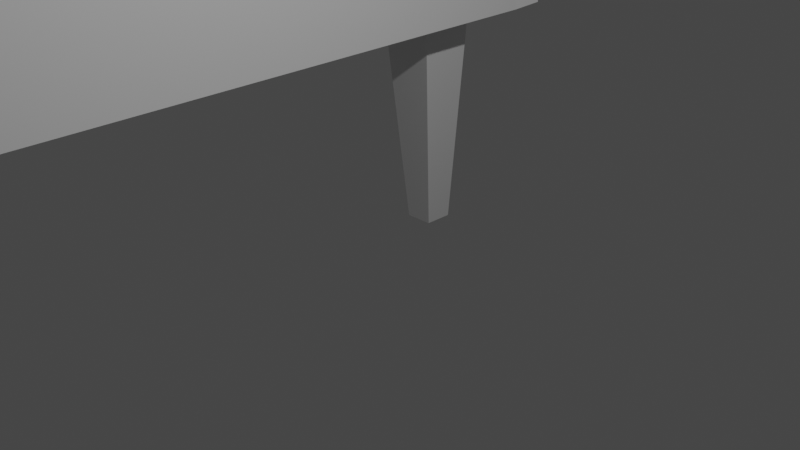 # Source: table.blend  (saved by Blender 2.83.19; exported with 4.5.12 LTS)
import bpy
from mathutils import Matrix  # noqa: F401  (used for matrix-valued properties, if any)

bpy.ops.wm.read_factory_settings(use_empty=True)
scene = bpy.context.scene
scene.name = 'Scene'

# ---- collections
col_collection = bpy.data.collections.new('Collection'); scene.collection.children.link(col_collection)

# ---- materials (node trees are filled in below, after node groups)
mat_material = bpy.data.materials.new('Material')
mat_material.alpha_threshold = 0.0
mat_material.use_transparent_shadow = False
mat_material.line_color = (0.0, 0.0, 0.0, 1.0)

# ---- material node trees
mat_material.use_nodes = True; mat_material.node_tree.nodes.clear()
_N = mat_material.node_tree.nodes; _L = mat_material.node_tree.links
n0 = _N.new('ShaderNodeOutputMaterial'); n0.name = 'Material Output'; n0.location = (300, 300)
n1 = _N.new('ShaderNodeBsdfPrincipled'); n1.name = 'Principled BSDF'; n1.location = (10, 300)
n1.distribution = 'GGX'
n1.subsurface_method = 'BURLEY'
n1.inputs[2].default_value = 0.4
n1.inputs[3].default_value = 1.45
n1.inputs[27].default_value = (0.0, 0.0, 0.0, 1.0)
n1.inputs[28].default_value = 1.0
_L.new(n1.outputs[0], n0.inputs[0])
n0.is_active_output = True

# ---- world
world_world = bpy.data.worlds.new('World'); scene.world = world_world
world_world.use_nodes = True; world_world.node_tree.nodes.clear()
_N = world_world.node_tree.nodes; _L = world_world.node_tree.links
n0 = _N.new('ShaderNodeOutputWorld'); n0.name = 'World Output'; n0.location = (300, 300)
n1 = _N.new('ShaderNodeBackground'); n1.name = 'Background'; n1.location = (10, 300)
n1.inputs[0].default_value = (0.05088, 0.05088, 0.05088, 1.0)
_L.new(n1.outputs[0], n0.inputs[0])
n0.is_active_output = True
world_world.color = (0.05088, 0.05088, 0.05088)
world_world.use_sun_shadow = False
world_world.sun_shadow_jitter_overblur = 0.0

# ---- cameras
cam_camera = bpy.data.cameras.new('Camera')
cam_camera.clip_end = 100.0
cam_camera.ortho_scale = 7.314

# ---- lights
light_light = bpy.data.lights.new('Light', 'POINT')
light_light.transmission_factor = 0.0
light_light.energy = 1000.0
light_light.shadow_soft_size = 0.1
light_light.shadow_maximum_resolution = 0.006
light_light.use_absolute_resolution = True

# ---- meshes
me_cube = bpy.data.meshes.new('Cube')
me_cube.from_pydata([(-3.629, 1.0, 0.4154), (-3.664, 1.0, 2.414), (-3.629, -1.0, 0.4154), (-3.664, -1.0, 2.414), (-1.618, 1.001, 0.5753), (-1.665, 1.0, 2.541), (-1.63, -1.0, 0.5425), (-1.665, -1.0, 2.541), (-1.665, 0.92, 2.541), (-1.665, 0.84, 2.541), (-1.665, 0.76, 2.541), (-1.665, 0.68, 2.541), (-1.665, 0.6, 2.541), (-1.665, 0.52, 2.541), (-1.665, 0.44, 2.541), (-1.665, 0.36, 2.541), (-1.665, 0.28, 2.541), (-1.665, 0.2, 2.541), (-1.665, 0.12, 2.541), (-1.665, 0.04, 2.541), (-1.665, -0.04, 2.541), (-1.665, -0.12, 2.541), (-1.665, -0.2, 2.541), (-1.665, -0.28, 2.541), (-1.665, -0.36, 2.541), (-1.665, -0.44, 2.541), (-1.665, -0.52, 2.541), (-1.665, -0.6, 2.541), (-1.665, -0.68, 2.541), (-1.665, -0.76, 2.541), (-1.665, -0.84, 2.541), (-1.665, -0.92, 2.541), (-3.629, 0.92, 0.4154), (-3.629, 0.84, 0.4154), (-3.629, 0.76, 0.4154), (-3.629, 0.68, 0.4154), (-3.629, 0.6, 0.4154), (-3.629, 0.52, 0.4154), (-3.629, 0.44, 0.4154), (-3.629, 0.36, 0.4154), (-3.629, 0.28, 0.4154), (-3.629, 0.2, 0.4154), (-3.629, 0.12, 0.4154), (-3.629, 0.04, 0.4154), (-3.629, -0.04, 0.4154), (-3.629, -0.12, 0.4154), (-3.629, -0.2, 0.4154), (-3.629, -0.28, 0.4154), (-3.629, -0.36, 0.4154), (-3.629, -0.44, 0.4154), (-3.629, -0.52, 0.4154), (-3.629, -0.6, 0.4154), (-3.629, -0.68, 0.4154), (-3.629, -0.76, 0.4154), (-3.629, -0.84, 0.4154), (-3.629, -0.92, 0.4154), (-1.63, -0.92, 0.5425), (-1.63, -0.84, 0.5425), (-1.63, -0.76, 0.5425), (-1.63, -0.68, 0.5425), (-1.63, -0.6, 0.5425), (-1.63, -0.52, 0.5425), (-1.63, -0.44, 0.5425), (-1.63, -0.36, 0.5425), (-1.63, -0.28, 0.5425), (-1.63, -0.2, 0.5425), (-1.63, -0.12, 0.5425), (-1.63, -0.04, 0.5425), (-1.63, 0.04, 0.5425), (-1.63, 0.12, 0.5425), (-1.63, 0.2, 0.5425), (-1.63, 0.28, 0.5425), (-1.63, 0.36, 0.5425), (-1.63, 0.44, 0.5425), (-1.63, 0.52, 0.5425), (-1.63, 0.6, 0.5425), (-1.63, 0.68, 0.5425), (-1.63, 0.76, 0.5425), (-1.63, 0.84, 0.5425), (-1.63, 0.92, 0.5425), (-3.664, -0.92, 2.414), (-3.664, -0.84, 2.414), (-3.664, -0.76, 2.414), (-3.664, -0.68, 2.414), (-3.664, -0.6, 2.414), (-3.664, -0.52, 2.414), (-3.664, -0.44, 2.414), (-3.664, -0.36, 2.414), (-3.664, -0.28, 2.414), (-3.664, -0.2, 2.414), (-3.664, -0.12, 2.414), (-3.664, -0.04, 2.414), (-3.664, 0.04, 2.414), (-3.664, 0.12, 2.414), (-3.664, 0.2, 2.414), (-3.664, 0.28, 2.414), (-3.664, 0.36, 2.414), (-3.664, 0.44, 2.414), (-3.664, 0.52, 2.414), (-3.664, 0.6, 2.414), (-3.664, 0.68, 2.414), (-3.664, 0.76, 2.414), (-3.664, 0.84, 2.414), (-3.664, 0.92, 2.414), (-3.414, 1.0, 2.43), (-3.164, 1.0, 2.446), (-2.915, 1.0, 2.462), (-2.665, 1.0, 2.478), (-2.415, 1.0, 2.494), (-2.165, 1.0, 2.51), (-1.915, 1.0, 2.526), (-3.379, -1.0, 0.4313), (-3.129, -1.0, 0.4472), (-2.879, -1.0, 0.4631), (-2.629, -1.0, 0.479), (-2.379, -1.0, 0.4949), (-2.129, -1.0, 0.5108), (-1.88, -1.0, 0.5266), (-1.915, -1.0, 2.526), (-2.165, -1.0, 2.51), (-2.415, -1.0, 2.494), (-2.665, -1.0, 2.478), (-2.915, -1.0, 2.462), (-3.164, -1.0, 2.446), (-3.414, -1.0, 2.43), (-1.87, 1.001, 0.5553), (-2.121, 1.001, 0.5353), (-2.372, 1.001, 0.5153), (-2.624, 1.0, 0.4954), (-2.875, 1.0, 0.4754), (-3.126, 1.0, 0.4554), (-3.377, 1.0, 0.4354), (-3.414, 0.92, 2.43), (-3.164, 0.92, 2.446), (-2.915, 0.92, 2.462), (-2.665, 0.92, 2.478), (-2.415, 0.92, 2.494), (-2.165, 0.92, 2.51), (-1.915, 0.92, 2.526), (-3.414, 0.84, 2.43), (-3.164, 0.84, 2.446), (-2.915, 0.84, 2.462), (-2.665, 0.84, 2.478), (-2.415, 0.84, 2.494), (-2.165, 0.84, 2.51), (-1.915, 0.84, 2.526), (-3.414, 0.76, 2.43), (-3.164, 0.76, 2.446), (-2.915, 0.76, 2.462), (-2.665, 0.76, 2.478), (-2.415, 0.76, 2.494), (-2.165, 0.76, 2.51), (-1.915, 0.76, 2.526), (-3.414, 0.68, 2.43), (-3.164, 0.68, 2.446), (-2.915, 0.68, 2.462), (-2.665, 0.68, 2.478), (-2.415, 0.68, 2.494), (-2.165, 0.68, 2.51), (-1.915, 0.68, 2.526), (-3.414, 0.6, 2.43), (-3.164, 0.6, 2.446), (-2.915, 0.6, 2.462), (-2.665, 0.6, 2.478), (-2.415, 0.6, 2.494), (-2.165, 0.6, 2.51), (-1.915, 0.6, 2.526), (-3.414, 0.52, 2.43), (-3.164, 0.52, 2.446), (-2.915, 0.52, 2.462), (-2.665, 0.52, 2.478), (-2.415, 0.52, 2.494), (-2.165, 0.52, 2.51), (-1.915, 0.52, 2.526), (-3.414, 0.44, 2.43), (-3.164, 0.44, 2.446), (-2.915, 0.44, 2.462), (-2.665, 0.44, 2.478), (-2.415, 0.44, 2.494), (-2.165, 0.44, 2.51), (-1.915, 0.44, 2.526), (-3.414, 0.36, 2.43), (-3.164, 0.36, 2.446), (-2.915, 0.36, 2.462), (-2.665, 0.36, 2.478), (-2.415, 0.36, 2.494), (-2.165, 0.36, 2.51), (-1.915, 0.36, 2.526), (-3.414, 0.28, 2.43), (-3.164, 0.28, 2.446), (-2.915, 0.28, 2.462), (-2.665, 0.28, 2.478), (-2.415, 0.28, 2.494), (-2.165, 0.28, 2.51), (-1.915, 0.28, 2.526), (-3.414, 0.2, 2.43), (-3.164, 0.2, 2.446), (-2.915, 0.2, 2.462), (-2.665, 0.2, 2.478), (-2.415, 0.2, 2.494), (-2.165, 0.2, 2.51), (-1.915, 0.2, 2.526), (-3.414, 0.12, 2.43), (-3.164, 0.12, 2.446), (-2.915, 0.12, 2.462), (-2.665, 0.12, 2.478), (-2.415, 0.12, 2.494), (-2.165, 0.12, 2.51), (-1.915, 0.12, 2.526), (-3.414, 0.04, 2.43), (-3.164, 0.04, 2.446), (-2.915, 0.04, 2.462), (-2.665, 0.04, 2.478), (-2.415, 0.04, 2.494), (-2.165, 0.04, 2.51), (-1.915, 0.04, 2.526), (-3.414, -0.04, 2.43), (-3.164, -0.04, 2.446), (-2.915, -0.04, 2.462), (-2.665, -0.04, 2.478), (-2.415, -0.04, 2.494), (-2.165, -0.04, 2.51), (-1.915, -0.04, 2.526), (-3.414, -0.12, 2.43), (-3.164, -0.12, 2.446), (-2.915, -0.12, 2.462), (-2.665, -0.12, 2.478), (-2.415, -0.12, 2.494), (-2.165, -0.12, 2.51), (-1.915, -0.12, 2.526), (-3.414, -0.2, 2.43), (-3.164, -0.2, 2.446), (-2.915, -0.2, 2.462), (-2.665, -0.2, 2.478), (-2.415, -0.2, 2.494), (-2.165, -0.2, 2.51), (-1.915, -0.2, 2.526), (-3.414, -0.28, 2.43), (-3.164, -0.28, 2.446), (-2.915, -0.28, 2.462), (-2.665, -0.28, 2.478), (-2.415, -0.28, 2.494), (-2.165, -0.28, 2.51), (-1.915, -0.28, 2.526), (-3.414, -0.36, 2.43), (-3.164, -0.36, 2.446), (-2.915, -0.36, 2.462), (-2.665, -0.36, 2.478), (-2.415, -0.36, 2.494), (-2.165, -0.36, 2.51), (-1.915, -0.36, 2.526), (-3.414, -0.44, 2.43), (-3.164, -0.44, 2.446), (-2.915, -0.44, 2.462), (-2.665, -0.44, 2.478), (-2.415, -0.44, 2.494), (-2.165, -0.44, 2.51), (-1.915, -0.44, 2.526), (-3.414, -0.52, 2.43), (-3.164, -0.52, 2.446), (-2.915, -0.52, 2.462), (-2.665, -0.52, 2.478), (-2.415, -0.52, 2.494), (-2.165, -0.52, 2.51), (-1.915, -0.52, 2.526), (-3.414, -0.6, 2.43), (-3.164, -0.6, 2.446), (-2.915, -0.6, 2.462), (-2.665, -0.6, 2.478), (-2.415, -0.6, 2.494), (-2.165, -0.6, 2.51), (-1.915, -0.6, 2.526), (-3.414, -0.68, 2.43), (-3.164, -0.68, 2.446), (-2.915, -0.68, 2.462), (-2.665, -0.68, 2.478), (-2.415, -0.68, 2.494), (-2.165, -0.68, 2.51), (-1.915, -0.68, 2.526), (-3.414, -0.76, 2.43), (-3.164, -0.76, 2.446), (-2.915, -0.76, 2.462), (-2.665, -0.76, 2.478), (-2.415, -0.76, 2.494), (-2.165, -0.76, 2.51), (-1.915, -0.76, 2.526), (-3.414, -0.84, 2.43), (-3.164, -0.84, 2.446), (-2.915, -0.84, 2.462), (-2.665, -0.84, 2.478), (-2.415, -0.84, 2.494), (-2.165, -0.84, 2.51), (-1.915, -0.84, 2.526), (-3.414, -0.92, 2.43), (-3.164, -0.92, 2.446), (-2.915, -0.92, 2.462), (-2.665, -0.92, 2.478), (-2.415, -0.92, 2.494), (-2.165, -0.92, 2.51), (-1.915, -0.92, 2.526), (-1.88, 0.92, 0.5266), (-2.129, 0.92, 0.5108), (-2.313, 0.92, -3.254), (-2.562, 0.92, -3.269), (-2.879, 0.92, 0.4631), (-3.129, 0.92, 0.4472), (-3.379, 0.92, 0.4313), (-1.88, 0.84, 0.5266), (-2.129, 0.84, 0.5108), (-2.313, 0.84, -3.254), (-2.562, 0.84, -3.269), (-2.879, 0.84, 0.4631), (-3.129, 0.84, 0.4472), (-3.379, 0.84, 0.4313), (-1.88, 0.76, 0.5266), (-2.129, 0.76, 0.5108), (-2.379, 0.76, 0.4949), (-2.629, 0.76, 0.479), (-2.879, 0.76, 0.4631), (-3.129, 0.76, 0.4472), (-3.379, 0.76, 0.4313), (-1.88, 0.68, 0.5266), (-2.129, 0.68, 0.5108), (-2.379, 0.68, 0.4949), (-2.629, 0.68, 0.479), (-2.879, 0.68, 0.4631), (-3.129, 0.68, 0.4472), (-3.379, 0.68, 0.4313), (-1.88, 0.6, 0.5266), (-2.129, 0.6, 0.5108), (-2.379, 0.6, 0.4949), (-2.629, 0.6, 0.479), (-2.879, 0.6, 0.4631), (-3.129, 0.6, 0.4472), (-3.379, 0.6, 0.4313), (-1.88, 0.52, 0.5266), (-2.129, 0.52, 0.5108), (-2.379, 0.52, 0.4949), (-2.629, 0.52, 0.479), (-2.879, 0.52, 0.4631), (-3.129, 0.52, 0.4472), (-3.379, 0.52, 0.4313), (-1.88, 0.44, 0.5266), (-2.129, 0.44, 0.5108), (-2.379, 0.44, 0.4949), (-2.629, 0.44, 0.479), (-2.879, 0.44, 0.4631), (-3.129, 0.44, 0.4472), (-3.379, 0.44, 0.4313), (-1.88, 0.36, 0.5266), (-2.129, 0.36, 0.5108), (-2.379, 0.36, 0.4949), (-2.629, 0.36, 0.479), (-2.879, 0.36, 0.4631), (-3.129, 0.36, 0.4472), (-3.379, 0.36, 0.4313), (-1.88, 0.28, 0.5266), (-2.129, 0.28, 0.5108), (-2.379, 0.28, 0.4949), (-2.629, 0.28, 0.479), (-2.879, 0.28, 0.4631), (-3.129, 0.28, 0.4472), (-3.379, 0.28, 0.4313), (-1.88, 0.2, 0.5266), (-2.129, 0.2, 0.5108), (-2.379, 0.2, 0.4949), (-2.629, 0.2, 0.479), (-2.879, 0.2, 0.4631), (-3.129, 0.2, 0.4472), (-3.379, 0.2, 0.4313), (-1.88, 0.12, 0.5266), (-2.129, 0.12, 0.5108), (-2.379, 0.12, 0.4949), (-2.629, 0.12, 0.479), (-2.879, 0.12, 0.4631), (-3.129, 0.12, 0.4472), (-3.379, 0.12, 0.4313), (-1.88, 0.04, 0.5266), (-2.129, 0.04, 0.5108), (-2.379, 0.04, 0.4949), (-2.629, 0.04, 0.479), (-2.879, 0.04, 0.4631), (-3.129, 0.04, 0.4472), (-3.379, 0.04, 0.4313), (-1.88, -0.04, 0.5266), (-2.129, -0.04, 0.5108), (-2.379, -0.04, 0.4949), (-2.629, -0.04, 0.479), (-2.879, -0.04, 0.4631), (-3.129, -0.04, 0.4472), (-3.379, -0.04, 0.4313), (-1.88, -0.12, 0.5266), (-2.129, -0.12, 0.5108), (-2.379, -0.12, 0.4949), (-2.629, -0.12, 0.479), (-2.879, -0.12, 0.4631), (-3.129, -0.12, 0.4472), (-3.379, -0.12, 0.4313), (-1.88, -0.2, 0.5266), (-2.129, -0.2, 0.5108), (-2.379, -0.2, 0.4949), (-2.629, -0.2, 0.479), (-2.879, -0.2, 0.4631), (-3.129, -0.2, 0.4472), (-3.379, -0.2, 0.4313), (-1.88, -0.28, 0.5266), (-2.129, -0.28, 0.5108), (-2.379, -0.28, 0.4949), (-2.629, -0.28, 0.479), (-2.879, -0.28, 0.4631), (-3.129, -0.28, 0.4472), (-3.379, -0.28, 0.4313), (-1.88, -0.36, 0.5266), (-2.129, -0.36, 0.5108), (-2.379, -0.36, 0.4949), (-2.629, -0.36, 0.479), (-2.879, -0.36, 0.4631), (-3.129, -0.36, 0.4472), (-3.379, -0.36, 0.4313), (-1.88, -0.44, 0.5266), (-2.129, -0.44, 0.5108), (-2.379, -0.44, 0.4949), (-2.629, -0.44, 0.479), (-2.879, -0.44, 0.4631), (-3.129, -0.44, 0.4472), (-3.379, -0.44, 0.4313), (-1.88, -0.52, 0.5266), (-2.129, -0.52, 0.5108), (-2.379, -0.52, 0.4949), (-2.629, -0.52, 0.479), (-2.879, -0.52, 0.4631), (-3.129, -0.52, 0.4472), (-3.379, -0.52, 0.4313), (-1.88, -0.6, 0.5266), (-2.129, -0.6, 0.5108), (-2.379, -0.6, 0.4949), (-2.629, -0.6, 0.479), (-2.879, -0.6, 0.4631), (-3.129, -0.6, 0.4472), (-3.379, -0.6, 0.4313), (-1.88, -0.68, 0.5266), (-2.129, -0.68, 0.5108), (-2.379, -0.68, 0.4949), (-2.629, -0.68, 0.479), (-2.879, -0.68, 0.4631), (-3.129, -0.68, 0.4472), (-3.379, -0.68, 0.4313), (-1.88, -0.76, 0.5266), (-2.129, -0.76, 0.5108), (-2.379, -0.76, 0.4949), (-2.629, -0.76, 0.479), (-2.879, -0.76, 0.4631), (-3.129, -0.76, 0.4472), (-3.379, -0.76, 0.4313), (-1.88, -0.84, 0.5266), (-2.129, -0.84, 0.5108), (-2.307, -0.84, -3.584), (-2.556, -0.84, -3.6), (-2.879, -0.84, 0.4631), (-3.129, -0.84, 0.4472), (-3.379, -0.84, 0.4313), (-1.88, -0.92, 0.5266), (-2.129, -0.92, 0.5108), (-2.307, -0.92, -3.584), (-2.556, -0.92, -3.6), (-2.879, -0.92, 0.4631), (-3.129, -0.92, 0.4472), (-3.379, -0.92, 0.4313)], [], [(461, 56, 6, 117), (118, 117, 6, 7), (8, 79, 4, 5), (293, 80, 3, 124), (80, 55, 2, 3), (104, 131, 0, 1), (1, 0, 32, 103), (103, 32, 33, 102), (102, 33, 34, 101), (101, 34, 35, 100), (100, 35, 36, 99), (99, 36, 37, 98), (98, 37, 38, 97), (97, 38, 39, 96), (96, 39, 40, 95), (95, 40, 41, 94), (94, 41, 42, 93), (93, 42, 43, 92), (92, 43, 44, 91), (91, 44, 45, 90), (90, 45, 46, 89), (89, 46, 47, 88), (88, 47, 48, 87), (87, 48, 49, 86), (86, 49, 50, 85), (85, 50, 51, 84), (84, 51, 52, 83), (83, 52, 53, 82), (82, 53, 54, 81), (81, 54, 55, 80), (104, 1, 103, 132), (132, 103, 102, 139), (139, 102, 101, 146), (146, 101, 100, 153), (153, 100, 99, 160), (160, 99, 98, 167), (167, 98, 97, 174), (174, 97, 96, 181), (181, 96, 95, 188), (188, 95, 94, 195), (195, 94, 93, 202), (202, 93, 92, 209), (209, 92, 91, 216), (216, 91, 90, 223), (223, 90, 89, 230), (230, 89, 88, 237), (237, 88, 87, 244), (244, 87, 86, 251), (251, 86, 85, 258), (258, 85, 84, 265), (265, 84, 83, 272), (272, 83, 82, 279), (279, 82, 81, 286), (286, 81, 80, 293), (7, 6, 56, 31), (31, 56, 57, 30), (30, 57, 58, 29), (29, 58, 59, 28), (28, 59, 60, 27), (27, 60, 61, 26), (26, 61, 62, 25), (25, 62, 63, 24), (24, 63, 64, 23), (23, 64, 65, 22), (22, 65, 66, 21), (21, 66, 67, 20), (20, 67, 68, 19), (19, 68, 69, 18), (18, 69, 70, 17), (17, 70, 71, 16), (16, 71, 72, 15), (15, 72, 73, 14), (14, 73, 74, 13), (13, 74, 75, 12), (12, 75, 76, 11), (11, 76, 77, 10), (10, 77, 78, 9), (9, 78, 79, 8), (125, 4, 79, 300), (300, 79, 78, 307), (307, 78, 77, 314), (314, 77, 76, 321), (321, 76, 75, 328), (328, 75, 74, 335), (335, 74, 73, 342), (342, 73, 72, 349), (349, 72, 71, 356), (356, 71, 70, 363), (363, 70, 69, 370), (370, 69, 68, 377), (377, 68, 67, 384), (384, 67, 66, 391), (391, 66, 65, 398), (398, 65, 64, 405), (405, 64, 63, 412), (412, 63, 62, 419), (419, 62, 61, 426), (426, 61, 60, 433), (433, 60, 59, 440), (440, 59, 58, 447), (447, 58, 57, 454), (454, 57, 56, 461), (54, 460, 467, 55), (460, 459, 466, 467), (459, 458, 465, 466), (458, 457, 464, 465), (457, 456, 463, 464), (456, 455, 462, 463), (455, 454, 461, 462), (53, 453, 460, 54), (453, 452, 459, 460), (452, 451, 458, 459), (451, 450, 457, 458), (450, 449, 456, 457), (449, 448, 455, 456), (448, 447, 454, 455), (52, 446, 453, 53), (446, 445, 452, 453), (445, 444, 451, 452), (444, 443, 450, 451), (443, 442, 449, 450), (442, 441, 448, 449), (441, 440, 447, 448), (51, 439, 446, 52), (439, 438, 445, 446), (438, 437, 444, 445), (437, 436, 443, 444), (436, 435, 442, 443), (435, 434, 441, 442), (434, 433, 440, 441), (50, 432, 439, 51), (432, 431, 438, 439), (431, 430, 437, 438), (430, 429, 436, 437), (429, 428, 435, 436), (428, 427, 434, 435), (427, 426, 433, 434), (49, 425, 432, 50), (425, 424, 431, 432), (424, 423, 430, 431), (423, 422, 429, 430), (422, 421, 428, 429), (421, 420, 427, 428), (420, 419, 426, 427), (48, 418, 425, 49), (418, 417, 424, 425), (417, 416, 423, 424), (416, 415, 422, 423), (415, 414, 421, 422), (414, 413, 420, 421), (413, 412, 419, 420), (47, 411, 418, 48), (411, 410, 417, 418), (410, 409, 416, 417), (409, 408, 415, 416), (408, 407, 414, 415), (407, 406, 413, 414), (406, 405, 412, 413), (46, 404, 411, 47), (404, 403, 410, 411), (403, 402, 409, 410), (402, 401, 408, 409), (401, 400, 407, 408), (400, 399, 406, 407), (399, 398, 405, 406), (45, 397, 404, 46), (397, 396, 403, 404), (396, 395, 402, 403), (395, 394, 401, 402), (394, 393, 400, 401), (393, 392, 399, 400), (392, 391, 398, 399), (44, 390, 397, 45), (390, 389, 396, 397), (389, 388, 395, 396), (388, 387, 394, 395), (387, 386, 393, 394), (386, 385, 392, 393), (385, 384, 391, 392), (43, 383, 390, 44), (383, 382, 389, 390), (382, 381, 388, 389), (381, 380, 387, 388), (380, 379, 386, 387), (379, 378, 385, 386), (378, 377, 384, 385), (42, 376, 383, 43), (376, 375, 382, 383), (375, 374, 381, 382), (374, 373, 380, 381), (373, 372, 379, 380), (372, 371, 378, 379), (371, 370, 377, 378), (41, 369, 376, 42), (369, 368, 375, 376), (368, 367, 374, 375), (367, 366, 373, 374), (366, 365, 372, 373), (365, 364, 371, 372), (364, 363, 370, 371), (40, 362, 369, 41), (362, 361, 368, 369), (361, 360, 367, 368), (360, 359, 366, 367), (359, 358, 365, 366), (358, 357, 364, 365), (357, 356, 363, 364), (39, 355, 362, 40), (355, 354, 361, 362), (354, 353, 360, 361), (353, 352, 359, 360), (352, 351, 358, 359), (351, 350, 357, 358), (350, 349, 356, 357), (38, 348, 355, 39), (348, 347, 354, 355), (347, 346, 353, 354), (346, 345, 352, 353), (345, 344, 351, 352), (344, 343, 350, 351), (343, 342, 349, 350), (37, 341, 348, 38), (341, 340, 347, 348), (340, 339, 346, 347), (339, 338, 345, 346), (338, 337, 344, 345), (337, 336, 343, 344), (336, 335, 342, 343), (36, 334, 341, 37), (334, 333, 340, 341), (333, 332, 339, 340), (332, 331, 338, 339), (331, 330, 337, 338), (330, 329, 336, 337), (329, 328, 335, 336), (35, 327, 334, 36), (327, 326, 333, 334), (326, 325, 332, 333), (325, 324, 331, 332), (324, 323, 330, 331), (323, 322, 329, 330), (322, 321, 328, 329), (34, 320, 327, 35), (320, 319, 326, 327), (319, 318, 325, 326), (318, 317, 324, 325), (317, 316, 323, 324), (316, 315, 322, 323), (315, 314, 321, 322), (33, 313, 320, 34), (313, 312, 319, 320), (312, 311, 318, 319), (311, 310, 317, 318), (310, 309, 316, 317), (309, 308, 315, 316), (308, 307, 314, 315), (32, 306, 313, 33), (306, 305, 312, 313), (305, 304, 311, 312), (304, 303, 310, 311), (303, 302, 309, 310), (302, 301, 308, 309), (301, 300, 307, 308), (0, 131, 306, 32), (131, 130, 305, 306), (130, 129, 304, 305), (129, 128, 303, 304), (128, 127, 302, 303), (127, 126, 301, 302), (126, 125, 300, 301), (30, 292, 299, 31), (292, 291, 298, 299), (291, 290, 297, 298), (290, 289, 296, 297), (289, 288, 295, 296), (288, 287, 294, 295), (287, 286, 293, 294), (29, 285, 292, 30), (285, 284, 291, 292), (284, 283, 290, 291), (283, 282, 289, 290), (282, 281, 288, 289), (281, 280, 287, 288), (280, 279, 286, 287), (28, 278, 285, 29), (278, 277, 284, 285), (277, 276, 283, 284), (276, 275, 282, 283), (275, 274, 281, 282), (274, 273, 280, 281), (273, 272, 279, 280), (27, 271, 278, 28), (271, 270, 277, 278), (270, 269, 276, 277), (269, 268, 275, 276), (268, 267, 274, 275), (267, 266, 273, 274), (266, 265, 272, 273), (26, 264, 271, 27), (264, 263, 270, 271), (263, 262, 269, 270), (262, 261, 268, 269), (261, 260, 267, 268), (260, 259, 266, 267), (259, 258, 265, 266), (25, 257, 264, 26), (257, 256, 263, 264), (256, 255, 262, 263), (255, 254, 261, 262), (254, 253, 260, 261), (253, 252, 259, 260), (252, 251, 258, 259), (24, 250, 257, 25), (250, 249, 256, 257), (249, 248, 255, 256), (248, 247, 254, 255), (247, 246, 253, 254), (246, 245, 252, 253), (245, 244, 251, 252), (23, 243, 250, 24), (243, 242, 249, 250), (242, 241, 248, 249), (241, 240, 247, 248), (240, 239, 246, 247), (239, 238, 245, 246), (238, 237, 244, 245), (22, 236, 243, 23), (236, 235, 242, 243), (235, 234, 241, 242), (234, 233, 240, 241), (233, 232, 239, 240), (232, 231, 238, 239), (231, 230, 237, 238), (21, 229, 236, 22), (229, 228, 235, 236), (228, 227, 234, 235), (227, 226, 233, 234), (226, 225, 232, 233), (225, 224, 231, 232), (224, 223, 230, 231), (20, 222, 229, 21), (222, 221, 228, 229), (221, 220, 227, 228), (220, 219, 226, 227), (219, 218, 225, 226), (218, 217, 224, 225), (217, 216, 223, 224), (19, 215, 222, 20), (215, 214, 221, 222), (214, 213, 220, 221), (213, 212, 219, 220), (212, 211, 218, 219), (211, 210, 217, 218), (210, 209, 216, 217), (18, 208, 215, 19), (208, 207, 214, 215), (207, 206, 213, 214), (206, 205, 212, 213), (205, 204, 211, 212), (204, 203, 210, 211), (203, 202, 209, 210), (17, 201, 208, 18), (201, 200, 207, 208), (200, 199, 206, 207), (199, 198, 205, 206), (198, 197, 204, 205), (197, 196, 203, 204), (196, 195, 202, 203), (16, 194, 201, 17), (194, 193, 200, 201), (193, 192, 199, 200), (192, 191, 198, 199), (191, 190, 197, 198), (190, 189, 196, 197), (189, 188, 195, 196), (15, 187, 194, 16), (187, 186, 193, 194), (186, 185, 192, 193), (185, 184, 191, 192), (184, 183, 190, 191), (183, 182, 189, 190), (182, 181, 188, 189), (14, 180, 187, 15), (180, 179, 186, 187), (179, 178, 185, 186), (178, 177, 184, 185), (177, 176, 183, 184), (176, 175, 182, 183), (175, 174, 181, 182), (13, 173, 180, 14), (173, 172, 179, 180), (172, 171, 178, 179), (171, 170, 177, 178), (170, 169, 176, 177), (169, 168, 175, 176), (168, 167, 174, 175), (12, 166, 173, 13), (166, 165, 172, 173), (165, 164, 171, 172), (164, 163, 170, 171), (163, 162, 169, 170), (162, 161, 168, 169), (161, 160, 167, 168), (11, 159, 166, 12), (159, 158, 165, 166), (158, 157, 164, 165), (157, 156, 163, 164), (156, 155, 162, 163), (155, 154, 161, 162), (154, 153, 160, 161), (10, 152, 159, 11), (152, 151, 158, 159), (151, 150, 157, 158), (150, 149, 156, 157), (149, 148, 155, 156), (148, 147, 154, 155), (147, 146, 153, 154), (9, 145, 152, 10), (145, 144, 151, 152), (144, 143, 150, 151), (143, 142, 149, 150), (142, 141, 148, 149), (141, 140, 147, 148), (140, 139, 146, 147), (8, 138, 145, 9), (138, 137, 144, 145), (137, 136, 143, 144), (136, 135, 142, 143), (135, 134, 141, 142), (134, 133, 140, 141), (133, 132, 139, 140), (5, 110, 138, 8), (110, 109, 137, 138), (109, 108, 136, 137), (108, 107, 135, 136), (107, 106, 134, 135), (106, 105, 133, 134), (105, 104, 132, 133), (5, 4, 125, 110), (110, 125, 126, 109), (109, 126, 127, 108), (108, 127, 128, 107), (107, 128, 129, 106), (106, 129, 130, 105), (105, 130, 131, 104), (31, 299, 118, 7), (299, 298, 119, 118), (298, 297, 120, 119), (297, 296, 121, 120), (296, 295, 122, 121), (295, 294, 123, 122), (294, 293, 124, 123), (3, 2, 111, 124), (124, 111, 112, 123), (123, 112, 113, 122), (122, 113, 114, 121), (121, 114, 115, 120), (120, 115, 116, 119), (119, 116, 117, 118), (55, 467, 111, 2), (467, 466, 112, 111), (466, 465, 113, 112), (465, 464, 114, 113), (464, 463, 115, 114), (463, 462, 116, 115), (462, 461, 117, 116)])
_uv = me_cube.uv_layers.new(name='UVMap')
_uv.uv.foreach_set('vector', [0.8438, 0.74, 0.875, 0.74, 0.875, 0.75, 0.8438, 0.75, 0.375, 0.9688, 0.625, 0.9688, 0.625, 1.0, 0.375, 1.0, 0.375, 0.24, 0.625, 0.24, 0.625, 0.25, 0.375, 0.25, 0.3438, 0.74, 0.375, 0.74, 0.375, 0.75, 0.3438, 0.75, 0.375, 0.74, 0.625, 0.74, 0.625, 0.75, 0.375, 0.75, 0.375, 0.4688, 0.625, 0.4688, 0.625, 0.5, 0.375, 0.5, 0.375, 0.5, 0.625, 0.5, 0.625, 0.51, 0.375, 0.51, 0.375, 0.51, 0.625, 0.51, 0.625, 0.52, 0.375, 0.52, 0.375, 0.52, 0.625, 0.52, 0.625, 0.53, 0.375, 0.53, 0.375, 0.53, 0.625, 0.53, 0.625, 0.54, 0.375, 0.54, 0.375, 0.54, 0.625, 0.54, 0.625, 0.55, 0.375, 0.55, 0.375, 0.55, 0.625, 0.55, 0.625, 0.56, 0.375, 0.56, 0.375, 0.56, 0.625, 0.56, 0.625, 0.57, 0.375, 0.57, 0.375, 0.57, 0.625, 0.57, 0.625, 0.58, 0.375, 0.58, 0.375, 0.58, 0.625, 0.58, 0.625, 0.59, 0.375, 0.59, 0.375, 0.59, 0.625, 0.59, 0.625, 0.6, 0.375, 0.6, 0.375, 0.6, 0.625, 0.6, 0.625, 0.61, 0.375, 0.61, 0.375, 0.61, 0.625, 0.61, 0.625, 0.62, 0.375, 0.62, 0.375, 0.62, 0.625, 0.62, 0.625, 0.63, 0.375, 0.63, 0.375, 0.63, 0.625, 0.63, 0.625, 0.64, 0.375, 0.64, 0.375, 0.64, 0.625, 0.64, 0.625, 0.65, 0.375, 0.65, 0.375, 0.65, 0.625, 0.65, 0.625, 0.66, 0.375, 0.66, 0.375, 0.66, 0.625, 0.66, 0.625, 0.67, 0.375, 0.67, 0.375, 0.67, 0.625, 0.67, 0.625, 0.68, 0.375, 0.68, 0.375, 0.68, 0.625, 0.68, 0.625, 0.69, 0.375, 0.69, 0.375, 0.69, 0.625, 0.69, 0.625, 0.7, 0.375, 0.7, 0.375, 0.7, 0.625, 0.7, 0.625, 0.71, 0.375, 0.71, 0.375, 0.71, 0.625, 0.71, 0.625, 0.72, 0.375, 0.72, 0.375, 0.72, 0.625, 0.72, 0.625, 0.73, 0.375, 0.73, 0.375, 0.73, 0.625, 0.73, 0.625, 0.74, 0.375, 0.74, 0.3438, 0.5, 0.375, 0.5, 0.375, 0.51, 0.3438, 0.51, 0.3438, 0.51, 0.375, 0.51, 0.375, 0.52, 0.3438, 0.52, 0.3438, 0.52, 0.375, 0.52, 0.375, 0.53, 0.3438, 0.53, 0.3438, 0.53, 0.375, 0.53, 0.375, 0.54, 0.3438, 0.54, 0.3438, 0.54, 0.375, 0.54, 0.375, 0.55, 0.3438, 0.55, 0.3438, 0.55, 0.375, 0.55, 0.375, 0.56, 0.3438, 0.56, 0.3438, 0.56, 0.375, 0.56, 0.375, 0.57, 0.3438, 0.57, 0.3438, 0.57, 0.375, 0.57, 0.375, 0.58, 0.3438, 0.58, 0.3438, 0.58, 0.375, 0.58, 0.375, 0.59, 0.3438, 0.59, 0.3438, 0.59, 0.375, 0.59, 0.375, 0.6, 0.3438, 0.6, 0.3438, 0.6, 0.375, 0.6, 0.375, 0.61, 0.3438, 0.61, 0.3438, 0.61, 0.375, 0.61, 0.375, 0.62, 0.3438, 0.62, 0.3438, 0.62, 0.375, 0.62, 0.375, 0.63, 0.3438, 0.63, 0.3438, 0.63, 0.375, 0.63, 0.375, 0.64, 0.3438, 0.64, 0.3438, 0.64, 0.375, 0.64, 0.375, 0.65, 0.3438, 0.65, 0.3438, 0.65, 0.375, 0.65, 0.375, 0.66, 0.3438, 0.66, 0.3438, 0.66, 0.375, 0.66, 0.375, 0.67, 0.3438, 0.67, 0.3438, 0.67, 0.375, 0.67, 0.375, 0.68, 0.3438, 0.68, 0.3438, 0.68, 0.375, 0.68, 0.375, 0.69, 0.3438, 0.69, 0.3438, 0.69, 0.375, 0.69, 0.375, 0.7, 0.3438, 0.7, 0.3438, 0.7, 0.375, 0.7, 0.375, 0.71, 0.3438, 0.71, 0.3438, 0.71, 0.375, 0.71, 0.375, 0.72, 0.3438, 0.72, 0.3438, 0.72, 0.375, 0.72, 0.375, 0.73, 0.3438, 0.73, 0.3438, 0.73, 0.375, 0.73, 0.375, 0.74, 0.3438, 0.74, 0.375, 0.0, 0.625, 0.0, 0.625, 0.01, 0.375, 0.01, 0.375, 0.01, 0.625, 0.01, 0.625, 0.02, 0.375, 0.02, 0.375, 0.02, 0.625, 0.02, 0.625, 0.03, 0.375, 0.03, 0.375, 0.03, 0.625, 0.03, 0.625, 0.04, 0.375, 0.04, 0.375, 0.04, 0.625, 0.04, 0.625, 0.05, 0.375, 0.05, 0.375, 0.05, 0.625, 0.05, 0.625, 0.06, 0.375, 0.06, 0.375, 0.06, 0.625, 0.06, 0.625, 0.07, 0.375, 0.07, 0.375, 0.07, 0.625, 0.07, 0.625, 0.08, 0.375, 0.08, 0.375, 0.08, 0.625, 0.08, 0.625, 0.09, 0.375, 0.09, 0.375, 0.09, 0.625, 0.09, 0.625, 0.1, 0.375, 0.1, 0.375, 0.1, 0.625, 0.1, 0.625, 0.11, 0.375, 0.11, 0.375, 0.11, 0.625, 0.11, 0.625, 0.12, 0.375, 0.12, 0.375, 0.12, 0.625, 0.12, 0.625, 0.13, 0.375, 0.13, 0.375, 0.13, 0.625, 0.13, 0.625, 0.14, 0.375, 0.14, 0.375, 0.14, 0.625, 0.14, 0.625, 0.15, 0.375, 0.15, 0.375, 0.15, 0.625, 0.15, 0.625, 0.16, 0.375, 0.16, 0.375, 0.16, 0.625, 0.16, 0.625, 0.17, 0.375, 0.17, 0.375, 0.17, 0.625, 0.17, 0.625, 0.18, 0.375, 0.18, 0.375, 0.18, 0.625, 0.18, 0.625, 0.19, 0.375, 0.19, 0.375, 0.19, 0.625, 0.19, 0.625, 0.2, 0.375, 0.2, 0.375, 0.2, 0.625, 0.2, 0.625, 0.21, 0.375, 0.21, 0.375, 0.21, 0.625, 0.21, 0.625, 0.22, 0.375, 0.22, 0.375, 0.22, 0.625, 0.22, 0.625, 0.23, 0.375, 0.23, 0.375, 0.23, 0.625, 0.23, 0.625, 0.24, 0.375, 0.24, 0.8438, 0.5, 0.875, 0.5, 0.875, 0.51, 0.8438, 0.51, 0.8438, 0.51, 0.875, 0.51, 0.875, 0.52, 0.8438, 0.52, 0.8438, 0.52, 0.875, 0.52, 0.875, 0.53, 0.8438, 0.53, 0.8438, 0.53, 0.875, 0.53, 0.875, 0.54, 0.8438, 0.54, 0.8438, 0.54, 0.875, 0.54, 0.875, 0.55, 0.8437, 0.55, 0.8437, 0.55, 0.875, 0.55, 0.875, 0.56, 0.8437, 0.56, 0.8437, 0.56, 0.875, 0.56, 0.875, 0.57, 0.8437, 0.57, 0.8437, 0.57, 0.875, 0.57, 0.875, 0.58, 0.8437, 0.58, 0.8437, 0.58, 0.875, 0.58, 0.875, 0.59, 0.8437, 0.59, 0.8437, 0.59, 0.875, 0.59, 0.875, 0.6, 0.8438, 0.6, 0.8438, 0.6, 0.875, 0.6, 0.875, 0.61, 0.8438, 0.61, 0.8438, 0.61, 0.875, 0.61, 0.875, 0.62, 0.8438, 0.62, 0.8438, 0.62, 0.875, 0.62, 0.875, 0.63, 0.8438, 0.63, 0.8438, 0.63, 0.875, 0.63, 0.875, 0.64, 0.8438, 0.64, 0.8438, 0.64, 0.875, 0.64, 0.875, 0.65, 0.8438, 0.65, 0.8438, 0.65, 0.875, 0.65, 0.875, 0.66, 0.8438, 0.66, 0.8438, 0.66, 0.875, 0.66, 0.875, 0.67, 0.8438, 0.67, 0.8438, 0.67, 0.875, 0.67, 0.875, 0.68, 0.8438, 0.68, 0.8438, 0.68, 0.875, 0.68, 0.875, 0.69, 0.8438, 0.69, 0.8438, 0.69, 0.875, 0.69, 0.875, 0.7, 0.8438, 0.7, 0.8438, 0.7, 0.875, 0.7, 0.875, 0.71, 0.8438, 0.71, 0.8438, 0.71, 0.875, 0.71, 0.875, 0.72, 0.8438, 0.72, 0.8438, 0.72, 0.875, 0.72, 0.875, 0.73, 0.8438, 0.73, 0.8438, 0.73, 0.875, 0.73, 0.875, 0.74, 0.8438, 0.74, 0.625, 0.73, 0.6562, 0.73, 0.6563, 0.74, 0.625, 0.74, 0.6562, 0.73, 0.6875, 0.73, 0.6875, 0.74, 0.6563, 0.74, 0.6875, 0.73, 0.7188, 0.73, 0.7188, 0.74, 0.6875, 0.74, 0.7188, 0.73, 0.75, 0.73, 0.75, 0.74, 0.7188, 0.74, 0.75, 0.73, 0.7812, 0.73, 0.7812, 0.74, 0.75, 0.74, 0.7812, 0.73, 0.8125, 0.73, 0.8125, 0.74, 0.7812, 0.74, 0.8125, 0.73, 0.8438, 0.73, 0.8438, 0.74, 0.8125, 0.74, 0.625, 0.72, 0.6563, 0.72, 0.6562, 0.73, 0.625, 0.73, 0.6563, 0.72, 0.6875, 0.72, 0.6875, 0.73, 0.6562, 0.73, 0.6875, 0.72, 0.7188, 0.72, 0.7188, 0.73, 0.6875, 0.73, 0.7188, 0.72, 0.75, 0.72, 0.75, 0.73, 0.7188, 0.73, 0.75, 0.72, 0.7812, 0.72, 0.7812, 0.73, 0.75, 0.73, 0.7812, 0.72, 0.8125, 0.72, 0.8125, 0.73, 0.7812, 0.73, 0.8125, 0.72, 0.8438, 0.72, 0.8438, 0.73, 0.8125, 0.73, 0.625, 0.71, 0.6563, 0.71, 0.6563, 0.72, 0.625, 0.72, 0.6563, 0.71, 0.6875, 0.71, 0.6875, 0.72, 0.6563, 0.72, 0.6875, 0.71, 0.7188, 0.71, 0.7188, 0.72, 0.6875, 0.72, 0.7188, 0.71, 0.75, 0.71, 0.75, 0.72, 0.7188, 0.72, 0.75, 0.71, 0.7812, 0.71, 0.7812, 0.72, 0.75, 0.72, 0.7812, 0.71, 0.8125, 0.71, 0.8125, 0.72, 0.7812, 0.72, 0.8125, 0.71, 0.8438, 0.71, 0.8438, 0.72, 0.8125, 0.72, 0.625, 0.7, 0.6562, 0.7, 0.6563, 0.71, 0.625, 0.71, 0.6562, 0.7, 0.6875, 0.7, 0.6875, 0.71, 0.6563, 0.71, 0.6875, 0.7, 0.7188, 0.7, 0.7188, 0.71, 0.6875, 0.71, 0.7188, 0.7, 0.75, 0.7, 0.75, 0.71, 0.7188, 0.71, 0.75, 0.7, 0.7812, 0.7, 0.7812, 0.71, 0.75, 0.71, 0.7812, 0.7, 0.8125, 0.7, 0.8125, 0.71, 0.7812, 0.71, 0.8125, 0.7, 0.8438, 0.7, 0.8438, 0.71, 0.8125, 0.71, 0.625, 0.69, 0.6563, 0.69, 0.6562, 0.7, 0.625, 0.7, 0.6563, 0.69, 0.6875, 0.69, 0.6875, 0.7, 0.6562, 0.7, 0.6875, 0.69, 0.7188, 0.69, 0.7188, 0.7, 0.6875, 0.7, 0.7188, 0.69, 0.75, 0.69, 0.75, 0.7, 0.7188, 0.7, 0.75, 0.69, 0.7812, 0.69, 0.7812, 0.7, 0.75, 0.7, 0.7812, 0.69, 0.8125, 0.69, 0.8125, 0.7, 0.7812, 0.7, 0.8125, 0.69, 0.8438, 0.69, 0.8438, 0.7, 0.8125, 0.7, 0.625, 0.68, 0.6563, 0.68, 0.6563, 0.69, 0.625, 0.69, 0.6563, 0.68, 0.6875, 0.68, 0.6875, 0.69, 0.6563, 0.69, 0.6875, 0.68, 0.7188, 0.68, 0.7188, 0.69, 0.6875, 0.69, 0.7188, 0.68, 0.75, 0.68, 0.75, 0.69, 0.7188, 0.69, 0.75, 0.68, 0.7813, 0.68, 0.7812, 0.69, 0.75, 0.69, 0.7813, 0.68, 0.8125, 0.68, 0.8125, 0.69, 0.7812, 0.69, 0.8125, 0.68, 0.8438, 0.68, 0.8438, 0.69, 0.8125, 0.69, 0.625, 0.67, 0.6563, 0.67, 0.6563, 0.68, 0.625, 0.68, 0.6563, 0.67, 0.6875, 0.67, 0.6875, 0.68, 0.6563, 0.68, 0.6875, 0.67, 0.7188, 0.67, 0.7188, 0.68, 0.6875, 0.68, 0.7188, 0.67, 0.75, 0.67, 0.75, 0.68, 0.7188, 0.68, 0.75, 0.67, 0.7812, 0.67, 0.7813, 0.68, 0.75, 0.68, 0.7812, 0.67, 0.8125, 0.67, 0.8125, 0.68, 0.7813, 0.68, 0.8125, 0.67, 0.8438, 0.67, 0.8438, 0.68, 0.8125, 0.68, 0.625, 0.66, 0.6562, 0.66, 0.6563, 0.67, 0.625, 0.67, 0.6562, 0.66, 0.6875, 0.66, 0.6875, 0.67, 0.6563, 0.67, 0.6875, 0.66, 0.7188, 0.66, 0.7188, 0.67, 0.6875, 0.67, 0.7188, 0.66, 0.75, 0.66, 0.75, 0.67, 0.7188, 0.67, 0.75, 0.66, 0.7812, 0.66, 0.7812, 0.67, 0.75, 0.67, 0.7812, 0.66, 0.8125, 0.66, 0.8125, 0.67, 0.7812, 0.67, 0.8125, 0.66, 0.8438, 0.66, 0.8438, 0.67, 0.8125, 0.67, 0.625, 0.65, 0.6562, 0.65, 0.6562, 0.66, 0.625, 0.66, 0.6562, 0.65, 0.6875, 0.65, 0.6875, 0.66, 0.6562, 0.66, 0.6875, 0.65, 0.7188, 0.65, 0.7188, 0.66, 0.6875, 0.66, 0.7188, 0.65, 0.75, 0.65, 0.75, 0.66, 0.7188, 0.66, 0.75, 0.65, 0.7812, 0.65, 0.7812, 0.66, 0.75, 0.66, 0.7812, 0.65, 0.8125, 0.65, 0.8125, 0.66, 0.7812, 0.66, 0.8125, 0.65, 0.8438, 0.65, 0.8438, 0.66, 0.8125, 0.66, 0.625, 0.64, 0.6562, 0.64, 0.6562, 0.65, 0.625, 0.65, 0.6562, 0.64, 0.6875, 0.64, 0.6875, 0.65, 0.6562, 0.65, 0.6875, 0.64, 0.7188, 0.64, 0.7188, 0.65, 0.6875, 0.65, 0.7188, 0.64, 0.75, 0.64, 0.75, 0.65, 0.7188, 0.65, 0.75, 0.64, 0.7812, 0.64, 0.7812, 0.65, 0.75, 0.65, 0.7812, 0.64, 0.8125, 0.64, 0.8125, 0.65, 0.7812, 0.65, 0.8125, 0.64, 0.8438, 0.64, 0.8438, 0.65, 0.8125, 0.65, 0.625, 0.63, 0.6562, 0.63, 0.6562, 0.64, 0.625, 0.64, 0.6562, 0.63, 0.6875, 0.63, 0.6875, 0.64, 0.6562, 0.64, 0.6875, 0.63, 0.7188, 0.63, 0.7188, 0.64, 0.6875, 0.64, 0.7188, 0.63, 0.75, 0.63, 0.75, 0.64, 0.7188, 0.64, 0.75, 0.63, 0.7812, 0.63, 0.7812, 0.64, 0.75, 0.64, 0.7812, 0.63, 0.8125, 0.63, 0.8125, 0.64, 0.7812, 0.64, 0.8125, 0.63, 0.8438, 0.63, 0.8438, 0.64, 0.8125, 0.64, 0.625, 0.62, 0.6562, 0.62, 0.6562, 0.63, 0.625, 0.63, 0.6562, 0.62, 0.6875, 0.62, 0.6875, 0.63, 0.6562, 0.63, 0.6875, 0.62, 0.7188, 0.62, 0.7188, 0.63, 0.6875, 0.63, 0.7188, 0.62, 0.75, 0.62, 0.75, 0.63, 0.7188, 0.63, 0.75, 0.62, 0.7812, 0.62, 0.7812, 0.63, 0.75, 0.63, 0.7812, 0.62, 0.8125, 0.62, 0.8125, 0.63, 0.7812, 0.63, 0.8125, 0.62, 0.8438, 0.62, 0.8438, 0.63, 0.8125, 0.63, 0.625, 0.61, 0.6562, 0.61, 0.6562, 0.62, 0.625, 0.62, 0.6562, 0.61, 0.6875, 0.61, 0.6875, 0.62, 0.6562, 0.62, 0.6875, 0.61, 0.7188, 0.61, 0.7188, 0.62, 0.6875, 0.62, 0.7188, 0.61, 0.75, 0.61, 0.75, 0.62, 0.7188, 0.62, 0.75, 0.61, 0.7812, 0.61, 0.7812, 0.62, 0.75, 0.62, 0.7812, 0.61, 0.8125, 0.61, 0.8125, 0.62, 0.7812, 0.62, 0.8125, 0.61, 0.8438, 0.61, 0.8438, 0.62, 0.8125, 0.62, 0.625, 0.6, 0.6562, 0.6, 0.6562, 0.61, 0.625, 0.61, 0.6562, 0.6, 0.6875, 0.6, 0.6875, 0.61, 0.6562, 0.61, 0.6875, 0.6, 0.7188, 0.6, 0.7188, 0.61, 0.6875, 0.61, 0.7188, 0.6, 0.75, 0.6, 0.75, 0.61, 0.7188, 0.61, 0.75, 0.6, 0.7812, 0.6, 0.7812, 0.61, 0.75, 0.61, 0.7812, 0.6, 0.8125, 0.6, 0.8125, 0.61, 0.7812, 0.61, 0.8125, 0.6, 0.8438, 0.6, 0.8438, 0.61, 0.8125, 0.61, 0.625, 0.59, 0.6562, 0.59, 0.6562, 0.6, 0.625, 0.6, 0.6562, 0.59, 0.6875, 0.59, 0.6875, 0.6, 0.6562, 0.6, 0.6875, 0.59, 0.7188, 0.59, 0.7188, 0.6, 0.6875, 0.6, 0.7188, 0.59, 0.75, 0.59, 0.75, 0.6, 0.7188, 0.6, 0.75, 0.59, 0.7812, 0.59, 0.7812, 0.6, 0.75, 0.6, 0.7812, 0.59, 0.8125, 0.59, 0.8125, 0.6, 0.7812, 0.6, 0.8125, 0.59, 0.8437, 0.59, 0.8438, 0.6, 0.8125, 0.6, 0.625, 0.58, 0.6563, 0.58, 0.6562, 0.59, 0.625, 0.59, 0.6563, 0.58, 0.6875, 0.58, 0.6875, 0.59, 0.6562, 0.59, 0.6875, 0.58, 0.7188, 0.58, 0.7188, 0.59, 0.6875, 0.59, 0.7188, 0.58, 0.75, 0.58, 0.75, 0.59, 0.7188, 0.59, 0.75, 0.58, 0.7812, 0.58, 0.7812, 0.59, 0.75, 0.59, 0.7812, 0.58, 0.8125, 0.58, 0.8125, 0.59, 0.7812, 0.59, 0.8125, 0.58, 0.8437, 0.58, 0.8437, 0.59, 0.8125, 0.59, 0.625, 0.57, 0.6562, 0.57, 0.6563, 0.58, 0.625, 0.58, 0.6562, 0.57, 0.6875, 0.57, 0.6875, 0.58, 0.6563, 0.58, 0.6875, 0.57, 0.7188, 0.57, 0.7188, 0.58, 0.6875, 0.58, 0.7188, 0.57, 0.75, 0.57, 0.75, 0.58, 0.7188, 0.58, 0.75, 0.57, 0.7812, 0.57, 0.7812, 0.58, 0.75, 0.58, 0.7812, 0.57, 0.8125, 0.57, 0.8125, 0.58, 0.7812, 0.58, 0.8125, 0.57, 0.8437, 0.57, 0.8437, 0.58, 0.8125, 0.58, 0.625, 0.56, 0.6563, 0.56, 0.6562, 0.57, 0.625, 0.57, 0.6563, 0.56, 0.6875, 0.56, 0.6875, 0.57, 0.6562, 0.57, 0.6875, 0.56, 0.7188, 0.56, 0.7188, 0.57, 0.6875, 0.57, 0.7188, 0.56, 0.75, 0.56, 0.75, 0.57, 0.7188, 0.57, 0.75, 0.56, 0.7812, 0.56, 0.7812, 0.57, 0.75, 0.57, 0.7812, 0.56, 0.8125, 0.56, 0.8125, 0.57, 0.7812, 0.57, 0.8125, 0.56, 0.8437, 0.56, 0.8437, 0.57, 0.8125, 0.57, 0.625, 0.55, 0.6562, 0.55, 0.6563, 0.56, 0.625, 0.56, 0.6562, 0.55, 0.6875, 0.55, 0.6875, 0.56, 0.6563, 0.56, 0.6875, 0.55, 0.7188, 0.55, 0.7188, 0.56, 0.6875, 0.56, 0.7188, 0.55, 0.75, 0.55, 0.75, 0.56, 0.7188, 0.56, 0.75, 0.55, 0.7812, 0.55, 0.7812, 0.56, 0.75, 0.56, 0.7812, 0.55, 0.8125, 0.55, 0.8125, 0.56, 0.7812, 0.56, 0.8125, 0.55, 0.8437, 0.55, 0.8437, 0.56, 0.8125, 0.56, 0.625, 0.54, 0.6563, 0.54, 0.6562, 0.55, 0.625, 0.55, 0.6563, 0.54, 0.6875, 0.54, 0.6875, 0.55, 0.6562, 0.55, 0.6875, 0.54, 0.7188, 0.54, 0.7188, 0.55, 0.6875, 0.55, 0.7188, 0.54, 0.75, 0.54, 0.75, 0.55, 0.7188, 0.55, 0.75, 0.54, 0.7812, 0.54, 0.7812, 0.55, 0.75, 0.55, 0.7812, 0.54, 0.8125, 0.54, 0.8125, 0.55, 0.7812, 0.55, 0.8125, 0.54, 0.8438, 0.54, 0.8437, 0.55, 0.8125, 0.55, 0.625, 0.53, 0.6562, 0.53, 0.6563, 0.54, 0.625, 0.54, 0.6562, 0.53, 0.6875, 0.53, 0.6875, 0.54, 0.6563, 0.54, 0.6875, 0.53, 0.7188, 0.53, 0.7188, 0.54, 0.6875, 0.54, 0.7188, 0.53, 0.75, 0.53, 0.75, 0.54, 0.7188, 0.54, 0.75, 0.53, 0.7812, 0.53, 0.7812, 0.54, 0.75, 0.54, 0.7812, 0.53, 0.8125, 0.53, 0.8125, 0.54, 0.7812, 0.54, 0.8125, 0.53, 0.8438, 0.53, 0.8438, 0.54, 0.8125, 0.54, 0.625, 0.52, 0.6563, 0.52, 0.6562, 0.53, 0.625, 0.53, 0.6563, 0.52, 0.6875, 0.52, 0.6875, 0.53, 0.6562, 0.53, 0.6875, 0.52, 0.7188, 0.52, 0.7188, 0.53, 0.6875, 0.53, 0.7188, 0.52, 0.75, 0.52, 0.75, 0.53, 0.7188, 0.53, 0.75, 0.52, 0.7812, 0.52, 0.7812, 0.53, 0.75, 0.53, 0.7812, 0.52, 0.8125, 0.52, 0.8125, 0.53, 0.7812, 0.53, 0.8125, 0.52, 0.8438, 0.52, 0.8438, 0.53, 0.8125, 0.53, 0.625, 0.51, 0.6563, 0.51, 0.6563, 0.52, 0.625, 0.52, 0.6563, 0.51, 0.6875, 0.51, 0.6875, 0.52, 0.6563, 0.52, 0.6875, 0.51, 0.7188, 0.51, 0.7188, 0.52, 0.6875, 0.52, 0.7188, 0.51, 0.75, 0.51, 0.75, 0.52, 0.7188, 0.52, 0.75, 0.51, 0.7812, 0.51, 0.7812, 0.52, 0.75, 0.52, 0.7812, 0.51, 0.8125, 0.51, 0.8125, 0.52, 0.7812, 0.52, 0.8125, 0.51, 0.8438, 0.51, 0.8438, 0.52, 0.8125, 0.52, 0.625, 0.5, 0.6562, 0.5, 0.6563, 0.51, 0.625, 0.51, 0.6562, 0.5, 0.6875, 0.5, 0.6875, 0.51, 0.6563, 0.51, 0.6875, 0.5, 0.7188, 0.5, 0.7188, 0.51, 0.6875, 0.51, 0.7188, 0.5, 0.75, 0.5, 0.75, 0.51, 0.7188, 0.51, 0.75, 0.5, 0.7812, 0.5, 0.7812, 0.51, 0.75, 0.51, 0.7812, 0.5, 0.8125, 0.5, 0.8125, 0.51, 0.7812, 0.51, 0.8125, 0.5, 0.8438, 0.5, 0.8438, 0.51, 0.8125, 0.51, 0.125, 0.73, 0.1562, 0.73, 0.1562, 0.74, 0.125, 0.74, 0.1562, 0.73, 0.1875, 0.73, 0.1875, 0.74, 0.1562, 0.74, 0.1875, 0.73, 0.2188, 0.73, 0.2188, 0.74, 0.1875, 0.74, 0.2188, 0.73, 0.25, 0.73, 0.25, 0.74, 0.2188, 0.74, 0.25, 0.73, 0.2812, 0.73, 0.2812, 0.74, 0.25, 0.74, 0.2812, 0.73, 0.3125, 0.73, 0.3125, 0.74, 0.2812, 0.74, 0.3125, 0.73, 0.3438, 0.73, 0.3438, 0.74, 0.3125, 0.74, 0.125, 0.72, 0.1562, 0.72, 0.1562, 0.73, 0.125, 0.73, 0.1562, 0.72, 0.1875, 0.72, 0.1875, 0.73, 0.1562, 0.73, 0.1875, 0.72, 0.2188, 0.72, 0.2188, 0.73, 0.1875, 0.73, 0.2188, 0.72, 0.25, 0.72, 0.25, 0.73, 0.2188, 0.73, 0.25, 0.72, 0.2812, 0.72, 0.2812, 0.73, 0.25, 0.73, 0.2812, 0.72, 0.3125, 0.72, 0.3125, 0.73, 0.2812, 0.73, 0.3125, 0.72, 0.3438, 0.72, 0.3438, 0.73, 0.3125, 0.73, 0.125, 0.71, 0.1562, 0.71, 0.1562, 0.72, 0.125, 0.72, 0.1562, 0.71, 0.1875, 0.71, 0.1875, 0.72, 0.1562, 0.72, 0.1875, 0.71, 0.2188, 0.71, 0.2188, 0.72, 0.1875, 0.72, 0.2188, 0.71, 0.25, 0.71, 0.25, 0.72, 0.2188, 0.72, 0.25, 0.71, 0.2812, 0.71, 0.2812, 0.72, 0.25, 0.72, 0.2812, 0.71, 0.3125, 0.71, 0.3125, 0.72, 0.2812, 0.72, 0.3125, 0.71, 0.3438, 0.71, 0.3438, 0.72, 0.3125, 0.72, 0.125, 0.7, 0.1562, 0.7, 0.1562, 0.71, 0.125, 0.71, 0.1562, 0.7, 0.1875, 0.7, 0.1875, 0.71, 0.1562, 0.71, 0.1875, 0.7, 0.2188, 0.7, 0.2188, 0.71, 0.1875, 0.71, 0.2188, 0.7, 0.25, 0.7, 0.25, 0.71, 0.2188, 0.71, 0.25, 0.7, 0.2812, 0.7, 0.2812, 0.71, 0.25, 0.71, 0.2812, 0.7, 0.3125, 0.7, 0.3125, 0.71, 0.2812, 0.71, 0.3125, 0.7, 0.3438, 0.7, 0.3438, 0.71, 0.3125, 0.71, 0.125, 0.69, 0.1562, 0.69, 0.1562, 0.7, 0.125, 0.7, 0.1562, 0.69, 0.1875, 0.69, 0.1875, 0.7, 0.1562, 0.7, 0.1875, 0.69, 0.2188, 0.69, 0.2188, 0.7, 0.1875, 0.7, 0.2188, 0.69, 0.25, 0.69, 0.25, 0.7, 0.2188, 0.7, 0.25, 0.69, 0.2812, 0.69, 0.2812, 0.7, 0.25, 0.7, 0.2812, 0.69, 0.3125, 0.69, 0.3125, 0.7, 0.2812, 0.7, 0.3125, 0.69, 0.3438, 0.69, 0.3438, 0.7, 0.3125, 0.7, 0.125, 0.68, 0.1562, 0.68, 0.1562, 0.69, 0.125, 0.69, 0.1562, 0.68, 0.1875, 0.68, 0.1875, 0.69, 0.1562, 0.69, 0.1875, 0.68, 0.2188, 0.68, 0.2188, 0.69, 0.1875, 0.69, 0.2188, 0.68, 0.25, 0.68, 0.25, 0.69, 0.2188, 0.69, 0.25, 0.68, 0.2813, 0.68, 0.2812, 0.69, 0.25, 0.69, 0.2813, 0.68, 0.3125, 0.68, 0.3125, 0.69, 0.2812, 0.69, 0.3125, 0.68, 0.3438, 0.68, 0.3438, 0.69, 0.3125, 0.69, 0.125, 0.67, 0.1562, 0.67, 0.1562, 0.68, 0.125, 0.68, 0.1562, 0.67, 0.1875, 0.67, 0.1875, 0.68, 0.1562, 0.68, 0.1875, 0.67, 0.2188, 0.67, 0.2188, 0.68, 0.1875, 0.68, 0.2188, 0.67, 0.25, 0.67, 0.25, 0.68, 0.2188, 0.68, 0.25, 0.67, 0.2813, 0.67, 0.2813, 0.68, 0.25, 0.68, 0.2813, 0.67, 0.3125, 0.67, 0.3125, 0.68, 0.2813, 0.68, 0.3125, 0.67, 0.3438, 0.67, 0.3438, 0.68, 0.3125, 0.68, 0.125, 0.66, 0.1562, 0.66, 0.1562, 0.67, 0.125, 0.67, 0.1562, 0.66, 0.1875, 0.66, 0.1875, 0.67, 0.1562, 0.67, 0.1875, 0.66, 0.2188, 0.66, 0.2188, 0.67, 0.1875, 0.67, 0.2188, 0.66, 0.25, 0.66, 0.25, 0.67, 0.2188, 0.67, 0.25, 0.66, 0.2813, 0.66, 0.2813, 0.67, 0.25, 0.67, 0.2813, 0.66, 0.3125, 0.66, 0.3125, 0.67, 0.2813, 0.67, 0.3125, 0.66, 0.3438, 0.66, 0.3438, 0.67, 0.3125, 0.67, 0.125, 0.65, 0.1562, 0.65, 0.1562, 0.66, 0.125, 0.66, 0.1562, 0.65, 0.1875, 0.65, 0.1875, 0.66, 0.1562, 0.66, 0.1875, 0.65, 0.2188, 0.65, 0.2188, 0.66, 0.1875, 0.66, 0.2188, 0.65, 0.25, 0.65, 0.25, 0.66, 0.2188, 0.66, 0.25, 0.65, 0.2812, 0.65, 0.2813, 0.66, 0.25, 0.66, 0.2812, 0.65, 0.3125, 0.65, 0.3125, 0.66, 0.2813, 0.66, 0.3125, 0.65, 0.3438, 0.65, 0.3438, 0.66, 0.3125, 0.66, 0.125, 0.64, 0.1562, 0.64, 0.1562, 0.65, 0.125, 0.65, 0.1562, 0.64, 0.1875, 0.64, 0.1875, 0.65, 0.1562, 0.65, 0.1875, 0.64, 0.2188, 0.64, 0.2188, 0.65, 0.1875, 0.65, 0.2188, 0.64, 0.25, 0.64, 0.25, 0.65, 0.2188, 0.65, 0.25, 0.64, 0.2813, 0.64, 0.2812, 0.65, 0.25, 0.65, 0.2813, 0.64, 0.3125, 0.64, 0.3125, 0.65, 0.2812, 0.65, 0.3125, 0.64, 0.3438, 0.64, 0.3438, 0.65, 0.3125, 0.65, 0.125, 0.63, 0.1562, 0.63, 0.1562, 0.64, 0.125, 0.64, 0.1562, 0.63, 0.1875, 0.63, 0.1875, 0.64, 0.1562, 0.64, 0.1875, 0.63, 0.2188, 0.63, 0.2188, 0.64, 0.1875, 0.64, 0.2188, 0.63, 0.25, 0.63, 0.25, 0.64, 0.2188, 0.64, 0.25, 0.63, 0.2813, 0.63, 0.2813, 0.64, 0.25, 0.64, 0.2813, 0.63, 0.3125, 0.63, 0.3125, 0.64, 0.2813, 0.64, 0.3125, 0.63, 0.3438, 0.63, 0.3438, 0.64, 0.3125, 0.64, 0.125, 0.62, 0.1562, 0.62, 0.1562, 0.63, 0.125, 0.63, 0.1562, 0.62, 0.1875, 0.62, 0.1875, 0.63, 0.1562, 0.63, 0.1875, 0.62, 0.2188, 0.62, 0.2188, 0.63, 0.1875, 0.63, 0.2188, 0.62, 0.25, 0.62, 0.25, 0.63, 0.2188, 0.63, 0.25, 0.62, 0.2813, 0.62, 0.2813, 0.63, 0.25, 0.63, 0.2813, 0.62, 0.3125, 0.62, 0.3125, 0.63, 0.2813, 0.63, 0.3125, 0.62, 0.3438, 0.62, 0.3438, 0.63, 0.3125, 0.63, 0.125, 0.61, 0.1562, 0.61, 0.1562, 0.62, 0.125, 0.62, 0.1562, 0.61, 0.1875, 0.61, 0.1875, 0.62, 0.1562, 0.62, 0.1875, 0.61, 0.2188, 0.61, 0.2188, 0.62, 0.1875, 0.62, 0.2188, 0.61, 0.25, 0.61, 0.25, 0.62, 0.2188, 0.62, 0.25, 0.61, 0.2813, 0.61, 0.2813, 0.62, 0.25, 0.62, 0.2813, 0.61, 0.3125, 0.61, 0.3125, 0.62, 0.2813, 0.62, 0.3125, 0.61, 0.3438, 0.61, 0.3438, 0.62, 0.3125, 0.62, 0.125, 0.6, 0.1562, 0.6, 0.1562, 0.61, 0.125, 0.61, 0.1562, 0.6, 0.1875, 0.6, 0.1875, 0.61, 0.1562, 0.61, 0.1875, 0.6, 0.2188, 0.6, 0.2188, 0.61, 0.1875, 0.61, 0.2188, 0.6, 0.25, 0.6, 0.25, 0.61, 0.2188, 0.61, 0.25, 0.6, 0.2812, 0.6, 0.2813, 0.61, 0.25, 0.61, 0.2812, 0.6, 0.3125, 0.6, 0.3125, 0.61, 0.2813, 0.61, 0.3125, 0.6, 0.3438, 0.6, 0.3438, 0.61, 0.3125, 0.61, 0.125, 0.59, 0.1562, 0.59, 0.1562, 0.6, 0.125, 0.6, 0.1562, 0.59, 0.1875, 0.59, 0.1875, 0.6, 0.1562, 0.6, 0.1875, 0.59, 0.2188, 0.59, 0.2188, 0.6, 0.1875, 0.6, 0.2188, 0.59, 0.25, 0.59, 0.25, 0.6, 0.2188, 0.6, 0.25, 0.59, 0.2812, 0.59, 0.2812, 0.6, 0.25, 0.6, 0.2812, 0.59, 0.3125, 0.59, 0.3125, 0.6, 0.2812, 0.6, 0.3125, 0.59, 0.3438, 0.59, 0.3438, 0.6, 0.3125, 0.6, 0.125, 0.58, 0.1562, 0.58, 0.1562, 0.59, 0.125, 0.59, 0.1562, 0.58, 0.1875, 0.58, 0.1875, 0.59, 0.1562, 0.59, 0.1875, 0.58, 0.2188, 0.58, 0.2188, 0.59, 0.1875, 0.59, 0.2188, 0.58, 0.25, 0.58, 0.25, 0.59, 0.2188, 0.59, 0.25, 0.58, 0.2812, 0.58, 0.2812, 0.59, 0.25, 0.59, 0.2812, 0.58, 0.3125, 0.58, 0.3125, 0.59, 0.2812, 0.59, 0.3125, 0.58, 0.3438, 0.58, 0.3438, 0.59, 0.3125, 0.59, 0.125, 0.57, 0.1562, 0.57, 0.1562, 0.58, 0.125, 0.58, 0.1562, 0.57, 0.1875, 0.57, 0.1875, 0.58, 0.1562, 0.58, 0.1875, 0.57, 0.2188, 0.57, 0.2188, 0.58, 0.1875, 0.58, 0.2188, 0.57, 0.25, 0.57, 0.25, 0.58, 0.2188, 0.58, 0.25, 0.57, 0.2812, 0.57, 0.2812, 0.58, 0.25, 0.58, 0.2812, 0.57, 0.3125, 0.57, 0.3125, 0.58, 0.2812, 0.58, 0.3125, 0.57, 0.3438, 0.57, 0.3438, 0.58, 0.3125, 0.58, 0.125, 0.56, 0.1562, 0.56, 0.1562, 0.57, 0.125, 0.57, 0.1562, 0.56, 0.1875, 0.56, 0.1875, 0.57, 0.1562, 0.57, 0.1875, 0.56, 0.2188, 0.56, 0.2188, 0.57, 0.1875, 0.57, 0.2188, 0.56, 0.25, 0.56, 0.25, 0.57, 0.2188, 0.57, 0.25, 0.56, 0.2812, 0.56, 0.2812, 0.57, 0.25, 0.57, 0.2812, 0.56, 0.3125, 0.56, 0.3125, 0.57, 0.2812, 0.57, 0.3125, 0.56, 0.3438, 0.56, 0.3438, 0.57, 0.3125, 0.57, 0.125, 0.55, 0.1562, 0.55, 0.1562, 0.56, 0.125, 0.56, 0.1562, 0.55, 0.1875, 0.55, 0.1875, 0.56, 0.1562, 0.56, 0.1875, 0.55, 0.2188, 0.55, 0.2188, 0.56, 0.1875, 0.56, 0.2188, 0.55, 0.25, 0.55, 0.25, 0.56, 0.2188, 0.56, 0.25, 0.55, 0.2812, 0.55, 0.2812, 0.56, 0.25, 0.56, 0.2812, 0.55, 0.3125, 0.55, 0.3125, 0.56, 0.2812, 0.56, 0.3125, 0.55, 0.3438, 0.55, 0.3438, 0.56, 0.3125, 0.56, 0.125, 0.54, 0.1562, 0.54, 0.1562, 0.55, 0.125, 0.55, 0.1562, 0.54, 0.1875, 0.54, 0.1875, 0.55, 0.1562, 0.55, 0.1875, 0.54, 0.2188, 0.54, 0.2188, 0.55, 0.1875, 0.55, 0.2188, 0.54, 0.25, 0.54, 0.25, 0.55, 0.2188, 0.55, 0.25, 0.54, 0.2813, 0.54, 0.2812, 0.55, 0.25, 0.55, 0.2813, 0.54, 0.3125, 0.54, 0.3125, 0.55, 0.2812, 0.55, 0.3125, 0.54, 0.3438, 0.54, 0.3438, 0.55, 0.3125, 0.55, 0.125, 0.53, 0.1562, 0.53, 0.1562, 0.54, 0.125, 0.54, 0.1562, 0.53, 0.1875, 0.53, 0.1875, 0.54, 0.1562, 0.54, 0.1875, 0.53, 0.2188, 0.53, 0.2188, 0.54, 0.1875, 0.54, 0.2188, 0.53, 0.25, 0.53, 0.25, 0.54, 0.2188, 0.54, 0.25, 0.53, 0.2813, 0.53, 0.2813, 0.54, 0.25, 0.54, 0.2813, 0.53, 0.3125, 0.53, 0.3125, 0.54, 0.2813, 0.54, 0.3125, 0.53, 0.3438, 0.53, 0.3438, 0.54, 0.3125, 0.54, 0.125, 0.52, 0.1562, 0.52, 0.1562, 0.53, 0.125, 0.53, 0.1562, 0.52, 0.1875, 0.52, 0.1875, 0.53, 0.1562, 0.53, 0.1875, 0.52, 0.2188, 0.52, 0.2188, 0.53, 0.1875, 0.53, 0.2188, 0.52, 0.25, 0.52, 0.25, 0.53, 0.2188, 0.53, 0.25, 0.52, 0.2813, 0.52, 0.2813, 0.53, 0.25, 0.53, 0.2813, 0.52, 0.3125, 0.52, 0.3125, 0.53, 0.2813, 0.53, 0.3125, 0.52, 0.3438, 0.52, 0.3438, 0.53, 0.3125, 0.53, 0.125, 0.51, 0.1562, 0.51, 0.1562, 0.52, 0.125, 0.52, 0.1562, 0.51, 0.1875, 0.51, 0.1875, 0.52, 0.1562, 0.52, 0.1875, 0.51, 0.2188, 0.51, 0.2188, 0.52, 0.1875, 0.52, 0.2188, 0.51, 0.25, 0.51, 0.25, 0.52, 0.2188, 0.52, 0.25, 0.51, 0.2813, 0.51, 0.2813, 0.52, 0.25, 0.52, 0.2813, 0.51, 0.3125, 0.51, 0.3125, 0.52, 0.2813, 0.52, 0.3125, 0.51, 0.3438, 0.51, 0.3438, 0.52, 0.3125, 0.52, 0.125, 0.5, 0.1562, 0.5, 0.1562, 0.51, 0.125, 0.51, 0.1562, 0.5, 0.1875, 0.5, 0.1875, 0.51, 0.1562, 0.51, 0.1875, 0.5, 0.2188, 0.5, 0.2188, 0.51, 0.1875, 0.51, 0.2188, 0.5, 0.25, 0.5, 0.25, 0.51, 0.2188, 0.51, 0.25, 0.5, 0.2812, 0.5, 0.2813, 0.51, 0.25, 0.51, 0.2812, 0.5, 0.3125, 0.5, 0.3125, 0.51, 0.2813, 0.51, 0.3125, 0.5, 0.3438, 0.5, 0.3438, 0.51, 0.3125, 0.51, 0.375, 0.25, 0.625, 0.25, 0.625, 0.2812, 0.375, 0.2812, 0.375, 0.2812, 0.625, 0.2812, 0.625, 0.3125, 0.375, 0.3125, 0.375, 0.3125, 0.625, 0.3125, 0.625, 0.3438, 0.375, 0.3438, 0.375, 0.3438, 0.625, 0.3438, 0.625, 0.375, 0.375, 0.375, 0.375, 0.375, 0.625, 0.375, 0.625, 0.4062, 0.375, 0.4062, 0.375, 0.4062, 0.625, 0.4062, 0.625, 0.4375, 0.375, 0.4375, 0.375, 0.4375, 0.625, 0.4375, 0.625, 0.4688, 0.375, 0.4688, 0.125, 0.74, 0.1562, 0.74, 0.1562, 0.75, 0.125, 0.75, 0.1562, 0.74, 0.1875, 0.74, 0.1875, 0.75, 0.1562, 0.75, 0.1875, 0.74, 0.2188, 0.74, 0.2188, 0.75, 0.1875, 0.75, 0.2188, 0.74, 0.25, 0.74, 0.25, 0.75, 0.2188, 0.75, 0.25, 0.74, 0.2812, 0.74, 0.2812, 0.75, 0.25, 0.75, 0.2812, 0.74, 0.3125, 0.74, 0.3125, 0.75, 0.2812, 0.75, 0.3125, 0.74, 0.3438, 0.74, 0.3438, 0.75, 0.3125, 0.75, 0.375, 0.75, 0.625, 0.75, 0.625, 0.7812, 0.375, 0.7812, 0.375, 0.7812, 0.625, 0.7812, 0.625, 0.8125, 0.375, 0.8125, 0.375, 0.8125, 0.625, 0.8125, 0.625, 0.8438, 0.375, 0.8438, 0.375, 0.8438, 0.625, 0.8438, 0.625, 0.875, 0.375, 0.875, 0.375, 0.875, 0.625, 0.875, 0.625, 0.9062, 0.375, 0.9062, 0.375, 0.9062, 0.625, 0.9062, 0.625, 0.9375, 0.375, 0.9375, 0.375, 0.9375, 0.625, 0.9375, 0.625, 0.9688, 0.375, 0.9688, 0.625, 0.74, 0.6563, 0.74, 0.6562, 0.75, 0.625, 0.75, 0.6563, 0.74, 0.6875, 0.74, 0.6875, 0.75, 0.6562, 0.75, 0.6875, 0.74, 0.7188, 0.74, 0.7188, 0.75, 0.6875, 0.75, 0.7188, 0.74, 0.75, 0.74, 0.75, 0.75, 0.7188, 0.75, 0.75, 0.74, 0.7812, 0.74, 0.7812, 0.75, 0.75, 0.75, 0.7812, 0.74, 0.8125, 0.74, 0.8125, 0.75, 0.7812, 0.75, 0.8125, 0.74, 0.8438, 0.74, 0.8438, 0.75, 0.8125, 0.75])
me_cube.materials.append(mat_material)
me_cube.use_remesh_preserve_volume = False
me_cube.use_remesh_preserve_attributes = False
me_cube.use_mirror_vertex_groups = False
me_cube.update()

# ---- objects
ob_cube = bpy.data.objects.new('Cube', me_cube)
ob_light = bpy.data.objects.new('Light', light_light)
ob_camera = bpy.data.objects.new('Camera', cam_camera)

# ---- transforms, parenting, visibility, modifiers, constraints
ob_cube.location = (0.0, 0.0, 0.0)
ob_cube.scale = (1.89, 5.7, 1.0)
ob_cube.lock_rotations_4d = False
ob_cube.empty_display_type = 'ARROWS'
ob_cube.lineart.crease_threshold = 0.0
ob_light.location = (4.076, 1.005, 5.904)
ob_light.rotation_euler = (0.6503, 0.05522, 1.866)
ob_light.lock_rotations_4d = False
ob_light.empty_display_type = 'ARROWS'
ob_light.color = (0.0, 0.0, 0.0, 0.0)
ob_light.lineart.crease_threshold = 0.0
ob_camera.location = (7.359, -6.926, 4.958)
ob_camera.rotation_euler = (1.109, 0.0, 0.8149)
ob_camera.lock_rotations_4d = False
ob_camera.empty_display_type = 'ARROWS'
ob_camera.color = (0.0, 0.0, 0.0, 0.0)
ob_camera.display_type = 'WIRE'
ob_camera.lineart.crease_threshold = 0.0

# ---- collection membership
col_collection.objects.link(ob_cube)
col_collection.objects.link(ob_light)
col_collection.objects.link(ob_camera)

# ---- scene / render settings (as saved in the file)
scene.camera = ob_camera
scene.frame_start = 1; scene.frame_end = 250; scene.frame_set(0)
scene.render.engine = 'BLENDER_EEVEE_NEXT'
scene.cycles.use_denoising = False
scene.cycles.samples = 128
scene.cycles.sampling_pattern = 'TABULATED_SOBOL'
scene.cycles.use_adaptive_sampling = False
scene.cycles.use_light_tree = False
scene.view_settings.view_transform = 'Filmic'
bpy.context.view_layer.update()
